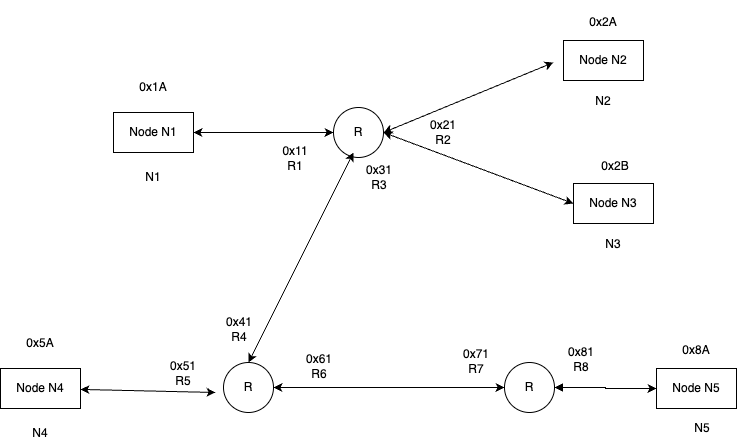

The diagram above was exported from draw.io. Its source (the exported page's mxGraphModel, read from the mxfile embedded in the PNG):
<mxGraphModel dx="1026" dy="580" grid="0" gridSize="10" guides="1" tooltips="1" connect="1" arrows="1" fold="1" page="1" pageScale="1" pageWidth="827" pageHeight="1169" math="0" shadow="0">
  <root>
    <mxCell id="0" />
    <mxCell id="1" parent="0" />
    <mxCell id="tifazpjDE2btZjvxW9_s-4" value="R" style="ellipse;whiteSpace=wrap;html=1;aspect=fixed;" parent="1" vertex="1">
      <mxGeometry x="380" y="185" width="50" height="50" as="geometry" />
    </mxCell>
    <mxCell id="tifazpjDE2btZjvxW9_s-9" value="" style="group" parent="1" connectable="0" vertex="1">
      <mxGeometry x="610" y="78" width="80" height="130" as="geometry" />
    </mxCell>
    <mxCell id="tifazpjDE2btZjvxW9_s-5" value="Node N2" style="rounded=0;whiteSpace=wrap;html=1;" parent="tifazpjDE2btZjvxW9_s-9" vertex="1">
      <mxGeometry y="40" width="80" height="40" as="geometry" />
    </mxCell>
    <mxCell id="tifazpjDE2btZjvxW9_s-7" value="0x2&lt;span style=&quot;background-color: transparent; color: light-dark(rgb(0, 0, 0), rgb(255, 255, 255));&quot;&gt;A&lt;/span&gt;" style="text;html=1;align=center;verticalAlign=middle;whiteSpace=wrap;rounded=0;" parent="tifazpjDE2btZjvxW9_s-9" vertex="1">
      <mxGeometry x="10" y="7" width="60" height="30" as="geometry" />
    </mxCell>
    <mxCell id="tifazpjDE2btZjvxW9_s-8" value="N2" style="text;html=1;align=center;verticalAlign=middle;whiteSpace=wrap;rounded=0;" parent="tifazpjDE2btZjvxW9_s-9" vertex="1">
      <mxGeometry x="10" y="86" width="60" height="30" as="geometry" />
    </mxCell>
    <mxCell id="tifazpjDE2btZjvxW9_s-10" value="0x21&lt;div&gt;R2&lt;/div&gt;" style="text;html=1;align=center;verticalAlign=middle;whiteSpace=wrap;rounded=0;" parent="1" vertex="1">
      <mxGeometry x="460" y="195" width="60" height="30" as="geometry" />
    </mxCell>
    <mxCell id="tifazpjDE2btZjvxW9_s-13" value="" style="endArrow=classic;startArrow=classic;html=1;rounded=0;exitX=1;exitY=0.5;exitDx=0;exitDy=0;" parent="1" source="tifazpjDE2btZjvxW9_s-4" edge="1">
      <mxGeometry width="50" height="50" relative="1" as="geometry">
        <mxPoint x="550" y="190" as="sourcePoint" />
        <mxPoint x="600" y="140" as="targetPoint" />
      </mxGeometry>
    </mxCell>
    <mxCell id="tifazpjDE2btZjvxW9_s-15" value="" style="group" parent="1" connectable="0" vertex="1">
      <mxGeometry x="620" y="221" width="80" height="130" as="geometry" />
    </mxCell>
    <mxCell id="tifazpjDE2btZjvxW9_s-16" value="Node N3" style="rounded=0;whiteSpace=wrap;html=1;" parent="tifazpjDE2btZjvxW9_s-15" vertex="1">
      <mxGeometry y="40" width="80" height="40" as="geometry" />
    </mxCell>
    <mxCell id="tifazpjDE2btZjvxW9_s-17" value="0x2B" style="text;html=1;align=center;verticalAlign=middle;whiteSpace=wrap;rounded=0;" parent="tifazpjDE2btZjvxW9_s-15" vertex="1">
      <mxGeometry x="12" y="8" width="60" height="30" as="geometry" />
    </mxCell>
    <mxCell id="tifazpjDE2btZjvxW9_s-18" value="N3" style="text;html=1;align=center;verticalAlign=middle;whiteSpace=wrap;rounded=0;" parent="tifazpjDE2btZjvxW9_s-15" vertex="1">
      <mxGeometry x="10" y="86" width="60" height="30" as="geometry" />
    </mxCell>
    <mxCell id="tifazpjDE2btZjvxW9_s-19" value="" style="endArrow=classic;startArrow=classic;html=1;rounded=0;exitX=1;exitY=0.5;exitDx=0;exitDy=0;entryX=0;entryY=0.5;entryDx=0;entryDy=0;" parent="1" source="tifazpjDE2btZjvxW9_s-4" target="tifazpjDE2btZjvxW9_s-16" edge="1">
      <mxGeometry width="50" height="50" relative="1" as="geometry">
        <mxPoint x="440" y="220" as="sourcePoint" />
        <mxPoint x="610" y="150" as="targetPoint" />
      </mxGeometry>
    </mxCell>
    <mxCell id="tifazpjDE2btZjvxW9_s-20" value="" style="endArrow=classic;startArrow=classic;html=1;rounded=0;exitX=0.5;exitY=0;exitDx=0;exitDy=0;" parent="1" source="tifazpjDE2btZjvxW9_s-23" edge="1">
      <mxGeometry width="50" height="50" relative="1" as="geometry">
        <mxPoint x="400" y="390" as="sourcePoint" />
        <mxPoint x="400" y="230" as="targetPoint" />
      </mxGeometry>
    </mxCell>
    <mxCell id="tifazpjDE2btZjvxW9_s-25" value="&lt;div&gt;&lt;br&gt;&lt;/div&gt;&lt;div&gt;&lt;br&gt;&lt;/div&gt;" style="edgeLabel;html=1;align=center;verticalAlign=middle;resizable=0;points=[];" parent="tifazpjDE2btZjvxW9_s-20" connectable="0" vertex="1">
      <mxGeometry x="0.0338" y="-1" relative="1" as="geometry">
        <mxPoint as="offset" />
      </mxGeometry>
    </mxCell>
    <mxCell id="tifazpjDE2btZjvxW9_s-23" value="R" style="ellipse;whiteSpace=wrap;html=1;aspect=fixed;" parent="1" vertex="1">
      <mxGeometry x="270" y="440" width="50" height="50" as="geometry" />
    </mxCell>
    <mxCell id="tifazpjDE2btZjvxW9_s-26" value="" style="group" parent="1" connectable="0" vertex="1">
      <mxGeometry x="160" y="150" width="212" height="120" as="geometry" />
    </mxCell>
    <mxCell id="tifazpjDE2btZjvxW9_s-1" value="Node N1" style="rounded=0;whiteSpace=wrap;html=1;" parent="tifazpjDE2btZjvxW9_s-26" vertex="1">
      <mxGeometry y="40" width="80" height="40" as="geometry" />
    </mxCell>
    <mxCell id="tifazpjDE2btZjvxW9_s-2" value="0x1A" style="text;html=1;align=center;verticalAlign=middle;whiteSpace=wrap;rounded=0;" parent="tifazpjDE2btZjvxW9_s-26" vertex="1">
      <mxGeometry x="10" width="60" height="30" as="geometry" />
    </mxCell>
    <mxCell id="tifazpjDE2btZjvxW9_s-3" value="N1" style="text;html=1;align=center;verticalAlign=middle;whiteSpace=wrap;rounded=0;" parent="tifazpjDE2btZjvxW9_s-26" vertex="1">
      <mxGeometry x="10" y="90" width="60" height="30" as="geometry" />
    </mxCell>
    <mxCell id="tifazpjDE2btZjvxW9_s-6" value="0x11&lt;div&gt;R1&lt;/div&gt;" style="text;html=1;align=center;verticalAlign=middle;whiteSpace=wrap;rounded=0;" parent="tifazpjDE2btZjvxW9_s-26" vertex="1">
      <mxGeometry x="152" y="71" width="60" height="30" as="geometry" />
    </mxCell>
    <mxCell id="tifazpjDE2btZjvxW9_s-11" value="" style="endArrow=classic;startArrow=classic;html=1;rounded=0;entryX=0;entryY=0.5;entryDx=0;entryDy=0;" parent="tifazpjDE2btZjvxW9_s-26" source="tifazpjDE2btZjvxW9_s-1" target="tifazpjDE2btZjvxW9_s-4" edge="1">
      <mxGeometry width="50" height="50" relative="1" as="geometry">
        <mxPoint x="190" y="210" as="sourcePoint" />
        <mxPoint x="240" y="160" as="targetPoint" />
      </mxGeometry>
    </mxCell>
    <mxCell id="tifazpjDE2btZjvxW9_s-27" value="" style="group" parent="1" connectable="0" vertex="1">
      <mxGeometry x="47" y="406" width="223" height="120" as="geometry" />
    </mxCell>
    <mxCell id="tifazpjDE2btZjvxW9_s-28" value="Node N4" style="rounded=0;whiteSpace=wrap;html=1;" parent="tifazpjDE2btZjvxW9_s-27" vertex="1">
      <mxGeometry y="40" width="80" height="40" as="geometry" />
    </mxCell>
    <mxCell id="tifazpjDE2btZjvxW9_s-29" value="0x5A" style="text;html=1;align=center;verticalAlign=middle;whiteSpace=wrap;rounded=0;" parent="tifazpjDE2btZjvxW9_s-27" vertex="1">
      <mxGeometry x="10" width="60" height="30" as="geometry" />
    </mxCell>
    <mxCell id="tifazpjDE2btZjvxW9_s-30" value="N4" style="text;html=1;align=center;verticalAlign=middle;whiteSpace=wrap;rounded=0;" parent="tifazpjDE2btZjvxW9_s-27" vertex="1">
      <mxGeometry x="10" y="90" width="60" height="30" as="geometry" />
    </mxCell>
    <mxCell id="tifazpjDE2btZjvxW9_s-32" value="" style="endArrow=classic;startArrow=classic;html=1;rounded=0;" parent="tifazpjDE2btZjvxW9_s-27" source="tifazpjDE2btZjvxW9_s-28" edge="1">
      <mxGeometry width="50" height="50" relative="1" as="geometry">
        <mxPoint x="190" y="210" as="sourcePoint" />
        <mxPoint x="215" y="64" as="targetPoint" />
      </mxGeometry>
    </mxCell>
    <mxCell id="tifazpjDE2btZjvxW9_s-40" value="0x51&lt;div&gt;R5&lt;/div&gt;" style="text;html=1;align=center;verticalAlign=middle;whiteSpace=wrap;rounded=0;" parent="tifazpjDE2btZjvxW9_s-27" vertex="1">
      <mxGeometry x="153" y="30" width="60" height="30" as="geometry" />
    </mxCell>
    <mxCell id="tifazpjDE2btZjvxW9_s-47" style="edgeStyle=orthogonalEdgeStyle;rounded=0;orthogonalLoop=1;jettySize=auto;html=1;entryX=0;entryY=0.5;entryDx=0;entryDy=0;startArrow=block;startFill=1;" parent="1" source="tifazpjDE2btZjvxW9_s-42" target="tifazpjDE2btZjvxW9_s-43" edge="1">
      <mxGeometry relative="1" as="geometry" />
    </mxCell>
    <mxCell id="tifazpjDE2btZjvxW9_s-42" value="R" style="ellipse;whiteSpace=wrap;html=1;aspect=fixed;" parent="1" vertex="1">
      <mxGeometry x="551" y="440" width="50" height="50" as="geometry" />
    </mxCell>
    <mxCell id="tifazpjDE2btZjvxW9_s-43" value="Node N5" style="rounded=0;whiteSpace=wrap;html=1;" parent="1" vertex="1">
      <mxGeometry x="703" y="446" width="80" height="40" as="geometry" />
    </mxCell>
    <mxCell id="tifazpjDE2btZjvxW9_s-44" value="0x8A" style="text;html=1;align=center;verticalAlign=middle;whiteSpace=wrap;rounded=0;" parent="1" vertex="1">
      <mxGeometry x="713" y="413" width="60" height="30" as="geometry" />
    </mxCell>
    <mxCell id="tifazpjDE2btZjvxW9_s-46" value="N5" style="text;html=1;align=center;verticalAlign=middle;whiteSpace=wrap;rounded=0;" parent="1" vertex="1">
      <mxGeometry x="719" y="491" width="60" height="30" as="geometry" />
    </mxCell>
    <mxCell id="tifazpjDE2btZjvxW9_s-48" value="0x81&lt;div&gt;R8&lt;/div&gt;" style="text;html=1;align=center;verticalAlign=middle;whiteSpace=wrap;rounded=0;" parent="1" vertex="1">
      <mxGeometry x="598" y="422" width="60" height="30" as="geometry" />
    </mxCell>
    <mxCell id="tifazpjDE2btZjvxW9_s-51" value="" style="endArrow=classic;startArrow=classic;html=1;rounded=0;entryX=0;entryY=0.5;entryDx=0;entryDy=0;exitX=1;exitY=0.5;exitDx=0;exitDy=0;" parent="1" source="tifazpjDE2btZjvxW9_s-23" target="tifazpjDE2btZjvxW9_s-42" edge="1">
      <mxGeometry width="50" height="50" relative="1" as="geometry">
        <mxPoint x="389" y="472" as="sourcePoint" />
        <mxPoint x="439" y="422" as="targetPoint" />
      </mxGeometry>
    </mxCell>
    <mxCell id="tifazpjDE2btZjvxW9_s-52" value="&lt;div&gt;&lt;br&gt;&lt;/div&gt;&lt;div&gt;&lt;br&gt;&lt;/div&gt;" style="edgeLabel;html=1;align=center;verticalAlign=middle;resizable=0;points=[];" parent="tifazpjDE2btZjvxW9_s-51" connectable="0" vertex="1">
      <mxGeometry x="0.2278" y="4" relative="1" as="geometry">
        <mxPoint as="offset" />
      </mxGeometry>
    </mxCell>
    <mxCell id="_alYZrNDyVorHaTwhTtV-1" value="0x31&lt;div&gt;R3&lt;/div&gt;" style="text;html=1;align=center;verticalAlign=middle;whiteSpace=wrap;rounded=0;" parent="1" vertex="1">
      <mxGeometry x="396" y="240" width="60" height="30" as="geometry" />
    </mxCell>
    <mxCell id="_alYZrNDyVorHaTwhTtV-2" value="0x61&lt;div&gt;R6&lt;/div&gt;" style="text;html=1;align=center;verticalAlign=middle;whiteSpace=wrap;rounded=0;" parent="1" vertex="1">
      <mxGeometry x="336" y="429" width="60" height="30" as="geometry" />
    </mxCell>
    <mxCell id="_alYZrNDyVorHaTwhTtV-3" value="0x71&lt;div&gt;R7&lt;/div&gt;" style="text;html=1;align=center;verticalAlign=middle;whiteSpace=wrap;rounded=0;" parent="1" vertex="1">
      <mxGeometry x="493" y="424" width="60" height="30" as="geometry" />
    </mxCell>
    <mxCell id="NNcS9Afo3pm0tOMD9eUi-1" value="0x41&lt;div&gt;R4&lt;/div&gt;" style="text;html=1;align=center;verticalAlign=middle;whiteSpace=wrap;rounded=0;" parent="1" vertex="1">
      <mxGeometry x="256" y="392" width="60" height="30" as="geometry" />
    </mxCell>
  </root>
</mxGraphModel>